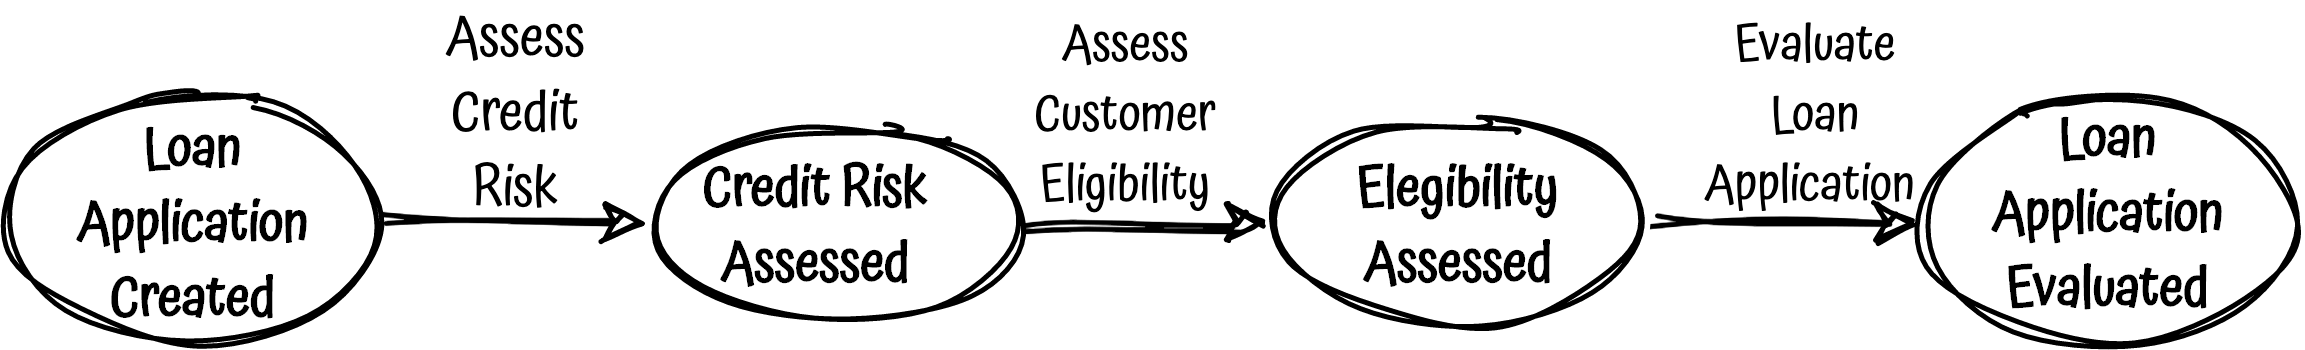

The diagram above was exported from draw.io. Its source (the exported page's mxGraphModel, read from the mxfile embedded in the PNG):
<mxGraphModel dx="541" dy="318" grid="1" gridSize="10" guides="1" tooltips="1" connect="1" arrows="1" fold="1" page="1" pageScale="1" pageWidth="827" pageHeight="1169" math="0" shadow="0">
  <root>
    <mxCell id="0" />
    <mxCell id="1" parent="0" />
    <mxCell id="2" value="" style="ellipse;whiteSpace=wrap;html=1;sketch=1;strokeWidth=1;" vertex="1" parent="1">
      <mxGeometry x="500" y="165" width="76.75" height="50" as="geometry" />
    </mxCell>
    <mxCell id="3" value="" style="ellipse;whiteSpace=wrap;html=1;sketch=1;strokeWidth=1;" vertex="1" parent="1">
      <mxGeometry x="245.62" y="170" width="76.75" height="40" as="geometry" />
    </mxCell>
    <mxCell id="4" value="" style="ellipse;whiteSpace=wrap;html=1;sketch=1;strokeWidth=1;" vertex="1" parent="1">
      <mxGeometry x="116.75" y="164" width="76.75" height="50" as="geometry" />
    </mxCell>
    <mxCell id="5" value="&lt;font style=&quot;font-size: 11px&quot; face=&quot;Atma&quot; data-font-src=&quot;https://fonts.googleapis.com/css?family=Atma&quot;&gt;Assess&lt;br&gt;Credit&lt;br&gt;Risk&lt;br&gt;&lt;/font&gt;" style="text;html=1;strokeColor=none;fillColor=none;align=center;verticalAlign=middle;whiteSpace=wrap;rounded=0;sketch=1;" vertex="1" parent="1">
      <mxGeometry x="200" y="158" width="40" height="20" as="geometry" />
    </mxCell>
    <mxCell id="6" value="&lt;font face=&quot;Atma&quot; style=&quot;font-size: 11px&quot;&gt;&lt;span&gt;Loan&lt;br&gt;Application&lt;br&gt;Created&lt;br&gt;&lt;/span&gt;&lt;/font&gt;" style="text;html=1;strokeColor=none;fillColor=none;align=center;verticalAlign=middle;whiteSpace=wrap;rounded=0;sketch=1;fontStyle=1" vertex="1" parent="1">
      <mxGeometry x="146.63" y="180" width="17" height="20" as="geometry" />
    </mxCell>
    <mxCell id="7" value="&lt;font face=&quot;Atma&quot; style=&quot;font-size: 11px&quot;&gt;&lt;span&gt;Credit Risk&lt;br&gt;Assessed&lt;br&gt;&lt;/span&gt;&lt;/font&gt;" style="text;html=1;strokeColor=none;fillColor=none;align=center;verticalAlign=middle;whiteSpace=wrap;rounded=0;sketch=1;fontStyle=1" vertex="1" parent="1">
      <mxGeometry x="250" y="180" width="60" height="20" as="geometry" />
    </mxCell>
    <mxCell id="8" value="&lt;font style=&quot;font-size: 10px&quot; face=&quot;Atma&quot; data-font-src=&quot;https://fonts.googleapis.com/css?family=Atma&quot;&gt;Assess&lt;br&gt;Customer&lt;br&gt;Eligibility&lt;br&gt;&lt;/font&gt;" style="text;html=1;strokeColor=none;fillColor=none;align=center;verticalAlign=middle;whiteSpace=wrap;rounded=0;sketch=1;" vertex="1" parent="1">
      <mxGeometry x="322.37" y="157" width="40" height="20" as="geometry" />
    </mxCell>
    <mxCell id="9" value="&lt;font style=&quot;font-size: 10px&quot; face=&quot;Atma&quot; data-font-src=&quot;https://fonts.googleapis.com/css?family=Atma&quot;&gt;Evaluate&lt;br&gt;Loan&lt;br&gt;Application&amp;nbsp;&lt;br&gt;&lt;/font&gt;" style="text;html=1;strokeColor=none;fillColor=none;align=center;verticalAlign=middle;whiteSpace=wrap;rounded=0;sketch=1;" vertex="1" parent="1">
      <mxGeometry x="460" y="157" width="40" height="20" as="geometry" />
    </mxCell>
    <mxCell id="10" value="&lt;font face=&quot;Atma&quot; style=&quot;font-size: 11px&quot;&gt;&lt;span&gt;Loan Application&lt;br&gt;Evaluated&lt;br&gt;&lt;/span&gt;&lt;/font&gt;" style="text;html=1;strokeColor=none;fillColor=none;align=center;verticalAlign=middle;whiteSpace=wrap;rounded=0;sketch=1;fontStyle=1" vertex="1" parent="1">
      <mxGeometry x="529.88" y="178" width="17" height="20" as="geometry" />
    </mxCell>
    <mxCell id="11" value="" style="endArrow=classic;html=1;sketch=1;entryX=0;entryY=0.5;entryDx=0;entryDy=0;exitX=1;exitY=0.5;exitDx=0;exitDy=0;" edge="1" source="4" target="3" parent="1">
      <mxGeometry width="50" height="50" relative="1" as="geometry">
        <mxPoint x="107" y="325.25" as="sourcePoint" />
        <mxPoint x="123.5" y="324.75" as="targetPoint" />
      </mxGeometry>
    </mxCell>
    <mxCell id="12" value="" style="endArrow=classic;html=1;sketch=1;entryX=0;entryY=0.5;entryDx=0;entryDy=0;exitX=1;exitY=0.5;exitDx=0;exitDy=0;" edge="1" source="14" target="2" parent="1">
      <mxGeometry width="50" height="50" relative="1" as="geometry">
        <mxPoint x="279.3699999999999" y="325.25" as="sourcePoint" />
        <mxPoint x="295.8699999999999" y="324.75" as="targetPoint" />
      </mxGeometry>
    </mxCell>
    <mxCell id="13" value="" style="endArrow=classic;html=1;sketch=1;entryX=0;entryY=0.5;entryDx=0;entryDy=0;exitX=1;exitY=0.5;exitDx=0;exitDy=0;" edge="1" source="3" target="14" parent="1">
      <mxGeometry width="50" height="50" relative="1" as="geometry">
        <mxPoint x="223" y="325.25" as="sourcePoint" />
        <mxPoint x="239.5" y="324.75" as="targetPoint" />
      </mxGeometry>
    </mxCell>
    <mxCell id="14" value="" style="ellipse;whiteSpace=wrap;html=1;sketch=1;strokeWidth=1;" vertex="1" parent="1">
      <mxGeometry x="370" y="170" width="76.75" height="40" as="geometry" />
    </mxCell>
    <mxCell id="15" value="&lt;font face=&quot;Atma&quot; style=&quot;font-size: 11px&quot;&gt;&lt;span&gt;Elegibility&lt;br&gt;Assessed&lt;br&gt;&lt;/span&gt;&lt;/font&gt;" style="text;html=1;strokeColor=none;fillColor=none;align=center;verticalAlign=middle;whiteSpace=wrap;rounded=0;sketch=1;fontStyle=1" vertex="1" parent="1">
      <mxGeometry x="399.88" y="180" width="17" height="20" as="geometry" />
    </mxCell>
  </root>
</mxGraphModel>